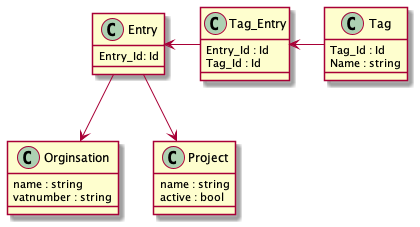

The diagram above was rendered by PlantUML. Its source (embedded in the PNG):
@startuml
class Tag
{
  Tag_Id : Id
  Name : string
}
class Entry
{
  Entry_Id: Id
}
class Tag_Entry
{
  Entry_Id : Id
  Tag_Id : Id
}
class Orginsation
{
  name : string
  vatnumber : string
}
class Project
{
 name : string
 active : bool
}

Entry <-Right- Tag_Entry
Tag_Entry <-Right- Tag
Entry --> Orginsation
Entry --> Project

@enduml